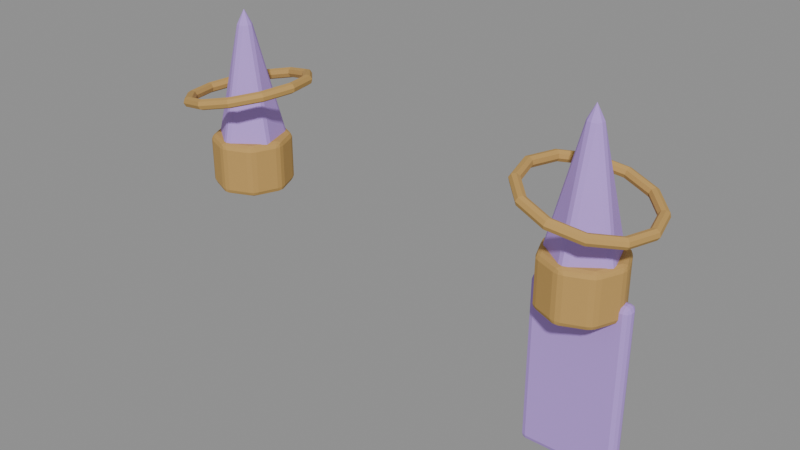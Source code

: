 # Source: upgrade_aether_sculpt.blend  (saved by Blender 5.2.44; exported with 4.5.12 LTS)
import bpy
from mathutils import Matrix  # noqa: F401  (used for matrix-valued properties, if any)

bpy.ops.wm.read_factory_settings(use_empty=True)
scene = bpy.context.scene
scene.name = 'Fort7_upgrade_aether'

# ---- materials (node trees are filled in below, after node groups)
mat_fortart2_gold_014 = bpy.data.materials.new('FortArt2_gold.014')
mat_fortart2_gold_014.diffuse_color = (0.5395, 0.3278, 0.09759, 1.0)
mat_fortart2_aether_002 = bpy.data.materials.new('FortArt2_aether.002')
mat_fortart2_aether_002.diffuse_color = (0.5089, 0.314, 0.8228, 1.0)
mat_fortart2_bone_010 = bpy.data.materials.new('FortArt2_bone.010')
mat_fortart2_bone_010.diffuse_color = (0.8228, 0.6939, 0.4179, 1.0)

# ---- material node trees
mat_fortart2_gold_014.use_nodes = True; mat_fortart2_gold_014.node_tree.nodes.clear()
_N = mat_fortart2_gold_014.node_tree.nodes; _L = mat_fortart2_gold_014.node_tree.links
n0 = _N.new('ShaderNodeBsdfPrincipled'); n0.name = 'Principled BSDF'; n0.location = (-200, 100)
n0.inputs[0].default_value = (0.5395, 0.3278, 0.09759, 1.0)
n0.inputs[1].default_value = 0.08
n0.inputs[2].default_value = 0.86
n0.inputs[10].default_value = 0.005
n1 = _N.new('ShaderNodeOutputMaterial'); n1.name = 'Material Output'; n1.location = (200, 100)
_L.new(n0.outputs[0], n1.inputs[0])
n1.is_active_output = True
mat_fortart2_aether_002.use_nodes = True; mat_fortart2_aether_002.node_tree.nodes.clear()
_N = mat_fortart2_aether_002.node_tree.nodes; _L = mat_fortart2_aether_002.node_tree.links
n0 = _N.new('ShaderNodeBsdfPrincipled'); n0.name = 'Principled BSDF'; n0.location = (-200, 100)
n0.inputs[0].default_value = (0.5089, 0.314, 0.8228, 1.0)
n0.inputs[1].default_value = 0.08
n0.inputs[2].default_value = 0.86
n0.inputs[10].default_value = 0.005
n1 = _N.new('ShaderNodeOutputMaterial'); n1.name = 'Material Output'; n1.location = (200, 100)
_L.new(n0.outputs[0], n1.inputs[0])
n1.is_active_output = True
mat_fortart2_bone_010.use_nodes = True; mat_fortart2_bone_010.node_tree.nodes.clear()
_N = mat_fortart2_bone_010.node_tree.nodes; _L = mat_fortart2_bone_010.node_tree.links
n0 = _N.new('ShaderNodeBsdfPrincipled'); n0.name = 'Principled BSDF'; n0.location = (-200, 100)
n0.inputs[0].default_value = (0.8228, 0.6939, 0.4179, 1.0)
n0.inputs[1].default_value = 0.08
n0.inputs[2].default_value = 0.86
n0.inputs[10].default_value = 0.005
n1 = _N.new('ShaderNodeOutputMaterial'); n1.name = 'Material Output'; n1.location = (200, 100)
_L.new(n0.outputs[0], n1.inputs[0])
n1.is_active_output = True

# ---- meshes
me_cone_1470 = bpy.data.meshes.new('Cone.1470')
me_cone_1470.from_pydata([(0.0, 0.19, -0.125), (0.0, 0.19, 0.125), (0.1344, 0.1344, -0.125), (0.1344, 0.1344, 0.125), (0.19, 0.0, -0.125), (0.19, 0.0, 0.125), (0.1344, -0.1344, -0.125), (0.1344, -0.1344, 0.125), (0.0, -0.19, -0.125), (0.0, -0.19, 0.125), (-0.1344, -0.1344, -0.125), (-0.1344, -0.1344, 0.125), (-0.19, 0.0, -0.125), (-0.19, 0.0, 0.125), (-0.1344, 0.1344, -0.125), (-0.1344, 0.1344, 0.125)], [], [(0, 1, 3, 2), (2, 3, 5, 4), (4, 5, 7, 6), (6, 7, 9, 8), (8, 9, 11, 10), (10, 11, 13, 12), (3, 1, 15, 13, 11, 9, 7, 5), (12, 13, 15, 14), (14, 15, 1, 0), (0, 2, 4, 6, 8, 10, 12, 14)])
_uv = me_cone_1470.uv_layers.new(name='UVMap')
_uv.uv.foreach_set('vector', [1.0, 0.5, 1.0, 1.0, 0.875, 1.0, 0.875, 0.5, 0.875, 0.5, 0.875, 1.0, 0.75, 1.0, 0.75, 0.5, 0.75, 0.5, 0.75, 1.0, 0.625, 1.0, 0.625, 0.5, 0.625, 0.5, 0.625, 1.0, 0.5, 1.0, 0.5, 0.5, 0.5, 0.5, 0.5, 1.0, 0.375, 1.0, 0.375, 0.5, 0.375, 0.5, 0.375, 1.0, 0.25, 1.0, 0.25, 0.5, 0.4197, 0.4197, 0.25, 0.49, 0.08029, 0.4197, 0.01, 0.25, 0.08029, 0.08029, 0.25, 0.01, 0.4197, 0.08029, 0.49, 0.25, 0.25, 0.5, 0.25, 1.0, 0.125, 1.0, 0.125, 0.5, 0.125, 0.5, 0.125, 1.0, 0.0, 1.0, 0.0, 0.5, 0.75, 0.49, 0.9197, 0.4197, 0.99, 0.25, 0.9197, 0.08029, 0.75, 0.01, 0.5803, 0.08029, 0.51, 0.25, 0.5803, 0.4197])
me_cone_1470.materials.append(mat_fortart2_gold_014)
me_cone_1470.update()
me_cone_1471 = bpy.data.meshes.new('Cone.1471')
me_cone_1471.from_pydata([(0.0, 0.18, -0.375), (0.1712, 0.05562, -0.375), (0.1058, -0.1456, -0.375), (-0.1058, -0.1456, -0.375), (-0.1712, 0.05562, -0.375), (0.0, 0.0, 0.375)], [], [(0, 5, 1), (1, 5, 2), (2, 5, 3), (0, 1, 2, 3, 4), (3, 5, 4), (4, 5, 0)])
_uv = me_cone_1471.uv_layers.new(name='UVMap')
_uv.uv.foreach_set('vector', [0.25, 0.49, 0.25, 0.25, 0.4783, 0.3242, 0.4783, 0.3242, 0.25, 0.25, 0.3911, 0.05584, 0.3911, 0.05584, 0.25, 0.25, 0.1089, 0.05584, 0.75, 0.49, 0.9783, 0.3242, 0.8911, 0.05584, 0.6089, 0.05584, 0.5217, 0.3242, 0.1089, 0.05584, 0.25, 0.25, 0.02175, 0.3242, 0.02175, 0.3242, 0.25, 0.25, 0.25, 0.49])
me_cone_1471.materials.append(mat_fortart2_aether_002)
me_cone_1471.update()
me_torus_248 = bpy.data.meshes.new('Torus.248')
me_torus_248.from_pydata([(0.315, 0.0, 0.0), (0.28, 0.0, 0.035), (0.245, 0.0, 4.286e-18), (0.28, 0.0, -0.035), (0.2728, 0.1575, 0.0), (0.2425, 0.14, 0.035), (0.2122, 0.1225, 4.286e-18), (0.2425, 0.14, -0.035), (0.1575, 0.2728, 0.0), (0.14, 0.2425, 0.035), (0.1225, 0.2122, 4.286e-18), (0.14, 0.2425, -0.035), (2.378e-08, 0.315, 0.0), (2.114e-08, 0.28, 0.035), (1.85e-08, 0.245, 4.286e-18), (2.114e-08, 0.28, -0.035), (-0.1575, 0.2728, 0.0), (-0.14, 0.2425, 0.035), (-0.1225, 0.2122, 4.286e-18), (-0.14, 0.2425, -0.035), (-0.2728, 0.1575, 0.0), (-0.2425, 0.14, 0.035), (-0.2122, 0.1225, 4.286e-18), (-0.2425, 0.14, -0.035), (-0.315, 2.754e-08, 0.0), (-0.28, 2.448e-08, 0.035), (-0.245, 2.142e-08, 4.286e-18), (-0.28, 2.448e-08, -0.035), (-0.2728, -0.1575, 0.0), (-0.2425, -0.14, 0.035), (-0.2122, -0.1225, 4.286e-18), (-0.2425, -0.14, -0.035), (-0.1575, -0.2728, 0.0), (-0.14, -0.2425, 0.035), (-0.1225, -0.2122, 4.286e-18), (-0.14, -0.2425, -0.035), (2.378e-08, -0.315, 0.0), (2.114e-08, -0.28, 0.035), (1.85e-08, -0.245, 4.286e-18), (2.114e-08, -0.28, -0.035), (0.1575, -0.2728, 0.0), (0.14, -0.2425, 0.035), (0.1225, -0.2122, 4.286e-18), (0.14, -0.2425, -0.035), (0.2728, -0.1575, 0.0), (0.2425, -0.14, 0.035), (0.2122, -0.1225, 4.286e-18), (0.2425, -0.14, -0.035)], [], [(0, 4, 5, 1), (1, 5, 6, 2), (2, 6, 7, 3), (3, 7, 4, 0), (4, 8, 9, 5), (5, 9, 10, 6), (6, 10, 11, 7), (7, 11, 8, 4), (8, 12, 13, 9), (9, 13, 14, 10), (10, 14, 15, 11), (11, 15, 12, 8), (12, 16, 17, 13), (13, 17, 18, 14), (14, 18, 19, 15), (15, 19, 16, 12), (16, 20, 21, 17), (17, 21, 22, 18), (18, 22, 23, 19), (19, 23, 20, 16), (20, 24, 25, 21), (21, 25, 26, 22), (22, 26, 27, 23), (23, 27, 24, 20), (24, 28, 29, 25), (25, 29, 30, 26), (26, 30, 31, 27), (27, 31, 28, 24), (28, 32, 33, 29), (29, 33, 34, 30), (30, 34, 35, 31), (31, 35, 32, 28), (32, 36, 37, 33), (33, 37, 38, 34), (34, 38, 39, 35), (35, 39, 36, 32), (36, 40, 41, 37), (37, 41, 42, 38), (38, 42, 43, 39), (39, 43, 40, 36), (40, 44, 45, 41), (41, 45, 46, 42), (42, 46, 47, 43), (43, 47, 44, 40), (44, 0, 1, 45), (45, 1, 2, 46), (46, 2, 3, 47), (47, 3, 0, 44)])
_uv = me_torus_248.uv_layers.new(name='UVMap')
_uv.uv.foreach_set('vector', [0.5, 0.5, 0.5833, 0.5, 0.5833, 0.75, 0.5, 0.75, 0.5, 0.75, 0.5833, 0.75, 0.5833, 1.0, 0.5, 1.0, 0.5, 0.0, 0.5833, 0.0, 0.5833, 0.25, 0.5, 0.25, 0.5, 0.25, 0.5833, 0.25, 0.5833, 0.5, 0.5, 0.5, 0.5833, 0.5, 0.6667, 0.5, 0.6667, 0.75, 0.5833, 0.75, 0.5833, 0.75, 0.6667, 0.75, 0.6667, 1.0, 0.5833, 1.0, 0.5833, 0.0, 0.6667, 0.0, 0.6667, 0.25, 0.5833, 0.25, 0.5833, 0.25, 0.6667, 0.25, 0.6667, 0.5, 0.5833, 0.5, 0.6667, 0.5, 0.75, 0.5, 0.75, 0.75, 0.6667, 0.75, 0.6667, 0.75, 0.75, 0.75, 0.75, 1.0, 0.6667, 1.0, 0.6667, 0.0, 0.75, 0.0, 0.75, 0.25, 0.6667, 0.25, 0.6667, 0.25, 0.75, 0.25, 0.75, 0.5, 0.6667, 0.5, 0.75, 0.5, 0.8333, 0.5, 0.8333, 0.75, 0.75, 0.75, 0.75, 0.75, 0.8333, 0.75, 0.8333, 1.0, 0.75, 1.0, 0.75, 0.0, 0.8333, 0.0, 0.8333, 0.25, 0.75, 0.25, 0.75, 0.25, 0.8333, 0.25, 0.8333, 0.5, 0.75, 0.5, 0.8333, 0.5, 0.9167, 0.5, 0.9167, 0.75, 0.8333, 0.75, 0.8333, 0.75, 0.9167, 0.75, 0.9167, 1.0, 0.8333, 1.0, 0.8333, 0.0, 0.9167, 0.0, 0.9167, 0.25, 0.8333, 0.25, 0.8333, 0.25, 0.9167, 0.25, 0.9167, 0.5, 0.8333, 0.5, 0.9167, 0.5, 1.0, 0.5, 1.0, 0.75, 0.9167, 0.75, 0.9167, 0.75, 1.0, 0.75, 1.0, 1.0, 0.9167, 1.0, 0.9167, 0.0, 1.0, 0.0, 1.0, 0.25, 0.9167, 0.25, 0.9167, 0.25, 1.0, 0.25, 1.0, 0.5, 0.9167, 0.5, 2.22e-16, 0.5, 0.08333, 0.5, 0.08333, 0.75, 2.22e-16, 0.75, 2.22e-16, 0.75, 0.08333, 0.75, 0.08333, 1.0, 2.22e-16, 1.0, 2.22e-16, 0.0, 0.08333, 0.0, 0.08333, 0.25, 2.22e-16, 0.25, 2.22e-16, 0.25, 0.08333, 0.25, 0.08333, 0.5, 2.22e-16, 0.5, 0.08333, 0.5, 0.1667, 0.5, 0.1667, 0.75, 0.08333, 0.75, 0.08333, 0.75, 0.1667, 0.75, 0.1667, 1.0, 0.08333, 1.0, 0.08333, 0.0, 0.1667, 0.0, 0.1667, 0.25, 0.08333, 0.25, 0.08333, 0.25, 0.1667, 0.25, 0.1667, 0.5, 0.08333, 0.5, 0.1667, 0.5, 0.25, 0.5, 0.25, 0.75, 0.1667, 0.75, 0.1667, 0.75, 0.25, 0.75, 0.25, 1.0, 0.1667, 1.0, 0.1667, 0.0, 0.25, 0.0, 0.25, 0.25, 0.1667, 0.25, 0.1667, 0.25, 0.25, 0.25, 0.25, 0.5, 0.1667, 0.5, 0.25, 0.5, 0.3333, 0.5, 0.3333, 0.75, 0.25, 0.75, 0.25, 0.75, 0.3333, 0.75, 0.3333, 1.0, 0.25, 1.0, 0.25, 0.0, 0.3333, 0.0, 0.3333, 0.25, 0.25, 0.25, 0.25, 0.25, 0.3333, 0.25, 0.3333, 0.5, 0.25, 0.5, 0.3333, 0.5, 0.4167, 0.5, 0.4167, 0.75, 0.3333, 0.75, 0.3333, 0.75, 0.4167, 0.75, 0.4167, 1.0, 0.3333, 1.0, 0.3333, 0.0, 0.4167, 0.0, 0.4167, 0.25, 0.3333, 0.25, 0.3333, 0.25, 0.4167, 0.25, 0.4167, 0.5, 0.3333, 0.5, 0.4167, 0.5, 0.5, 0.5, 0.5, 0.75, 0.4167, 0.75, 0.4167, 0.75, 0.5, 0.75, 0.5, 1.0, 0.4167, 1.0, 0.4167, 0.0, 0.5, 0.0, 0.5, 0.25, 0.4167, 0.25, 0.4167, 0.25, 0.5, 0.25, 0.5, 0.5, 0.4167, 0.5])
me_torus_248.materials.append(mat_fortart2_gold_014)
me_torus_248.update()
me_cone_1472 = bpy.data.meshes.new('Cone.1472')
me_cone_1472.from_pydata([(0.0, 0.19, -0.125), (0.0, 0.19, 0.125), (0.1344, 0.1344, -0.125), (0.1344, 0.1344, 0.125), (0.19, 0.0, -0.125), (0.19, 0.0, 0.125), (0.1344, -0.1344, -0.125), (0.1344, -0.1344, 0.125), (0.0, -0.19, -0.125), (0.0, -0.19, 0.125), (-0.1344, -0.1344, -0.125), (-0.1344, -0.1344, 0.125), (-0.19, 0.0, -0.125), (-0.19, 0.0, 0.125), (-0.1344, 0.1344, -0.125), (-0.1344, 0.1344, 0.125)], [], [(0, 1, 3, 2), (2, 3, 5, 4), (4, 5, 7, 6), (6, 7, 9, 8), (8, 9, 11, 10), (10, 11, 13, 12), (3, 1, 15, 13, 11, 9, 7, 5), (12, 13, 15, 14), (14, 15, 1, 0), (0, 2, 4, 6, 8, 10, 12, 14)])
_uv = me_cone_1472.uv_layers.new(name='UVMap')
_uv.uv.foreach_set('vector', [1.0, 0.5, 1.0, 1.0, 0.875, 1.0, 0.875, 0.5, 0.875, 0.5, 0.875, 1.0, 0.75, 1.0, 0.75, 0.5, 0.75, 0.5, 0.75, 1.0, 0.625, 1.0, 0.625, 0.5, 0.625, 0.5, 0.625, 1.0, 0.5, 1.0, 0.5, 0.5, 0.5, 0.5, 0.5, 1.0, 0.375, 1.0, 0.375, 0.5, 0.375, 0.5, 0.375, 1.0, 0.25, 1.0, 0.25, 0.5, 0.4197, 0.4197, 0.25, 0.49, 0.08029, 0.4197, 0.01, 0.25, 0.08029, 0.08029, 0.25, 0.01, 0.4197, 0.08029, 0.49, 0.25, 0.25, 0.5, 0.25, 1.0, 0.125, 1.0, 0.125, 0.5, 0.125, 0.5, 0.125, 1.0, 0.0, 1.0, 0.0, 0.5, 0.75, 0.49, 0.9197, 0.4197, 0.99, 0.25, 0.9197, 0.08029, 0.75, 0.01, 0.5803, 0.08029, 0.51, 0.25, 0.5803, 0.4197])
me_cone_1472.materials.append(mat_fortart2_gold_014)
me_cone_1472.update()
me_cone_1473 = bpy.data.meshes.new('Cone.1473')
me_cone_1473.from_pydata([(0.0, 0.18, -0.375), (0.1712, 0.05562, -0.375), (0.1058, -0.1456, -0.375), (-0.1058, -0.1456, -0.375), (-0.1712, 0.05562, -0.375), (0.0, 0.0, 0.375)], [], [(0, 5, 1), (1, 5, 2), (2, 5, 3), (0, 1, 2, 3, 4), (3, 5, 4), (4, 5, 0)])
_uv = me_cone_1473.uv_layers.new(name='UVMap')
_uv.uv.foreach_set('vector', [0.25, 0.49, 0.25, 0.25, 0.4783, 0.3242, 0.4783, 0.3242, 0.25, 0.25, 0.3911, 0.05584, 0.3911, 0.05584, 0.25, 0.25, 0.1089, 0.05584, 0.75, 0.49, 0.9783, 0.3242, 0.8911, 0.05584, 0.6089, 0.05584, 0.5217, 0.3242, 0.1089, 0.05584, 0.25, 0.25, 0.02175, 0.3242, 0.02175, 0.3242, 0.25, 0.25, 0.25, 0.49])
me_cone_1473.materials.append(mat_fortart2_aether_002)
me_cone_1473.update()
me_torus_249 = bpy.data.meshes.new('Torus.249')
me_torus_249.from_pydata([(0.315, 0.0, 0.0), (0.28, 0.0, 0.035), (0.245, 0.0, 4.286e-18), (0.28, 0.0, -0.035), (0.2728, 0.1575, 0.0), (0.2425, 0.14, 0.035), (0.2122, 0.1225, 4.286e-18), (0.2425, 0.14, -0.035), (0.1575, 0.2728, 0.0), (0.14, 0.2425, 0.035), (0.1225, 0.2122, 4.286e-18), (0.14, 0.2425, -0.035), (2.378e-08, 0.315, 0.0), (2.114e-08, 0.28, 0.035), (1.85e-08, 0.245, 4.286e-18), (2.114e-08, 0.28, -0.035), (-0.1575, 0.2728, 0.0), (-0.14, 0.2425, 0.035), (-0.1225, 0.2122, 4.286e-18), (-0.14, 0.2425, -0.035), (-0.2728, 0.1575, 0.0), (-0.2425, 0.14, 0.035), (-0.2122, 0.1225, 4.286e-18), (-0.2425, 0.14, -0.035), (-0.315, 2.754e-08, 0.0), (-0.28, 2.448e-08, 0.035), (-0.245, 2.142e-08, 4.286e-18), (-0.28, 2.448e-08, -0.035), (-0.2728, -0.1575, 0.0), (-0.2425, -0.14, 0.035), (-0.2122, -0.1225, 4.286e-18), (-0.2425, -0.14, -0.035), (-0.1575, -0.2728, 0.0), (-0.14, -0.2425, 0.035), (-0.1225, -0.2122, 4.286e-18), (-0.14, -0.2425, -0.035), (2.378e-08, -0.315, 0.0), (2.114e-08, -0.28, 0.035), (1.85e-08, -0.245, 4.286e-18), (2.114e-08, -0.28, -0.035), (0.1575, -0.2728, 0.0), (0.14, -0.2425, 0.035), (0.1225, -0.2122, 4.286e-18), (0.14, -0.2425, -0.035), (0.2728, -0.1575, 0.0), (0.2425, -0.14, 0.035), (0.2122, -0.1225, 4.286e-18), (0.2425, -0.14, -0.035)], [], [(0, 4, 5, 1), (1, 5, 6, 2), (2, 6, 7, 3), (3, 7, 4, 0), (4, 8, 9, 5), (5, 9, 10, 6), (6, 10, 11, 7), (7, 11, 8, 4), (8, 12, 13, 9), (9, 13, 14, 10), (10, 14, 15, 11), (11, 15, 12, 8), (12, 16, 17, 13), (13, 17, 18, 14), (14, 18, 19, 15), (15, 19, 16, 12), (16, 20, 21, 17), (17, 21, 22, 18), (18, 22, 23, 19), (19, 23, 20, 16), (20, 24, 25, 21), (21, 25, 26, 22), (22, 26, 27, 23), (23, 27, 24, 20), (24, 28, 29, 25), (25, 29, 30, 26), (26, 30, 31, 27), (27, 31, 28, 24), (28, 32, 33, 29), (29, 33, 34, 30), (30, 34, 35, 31), (31, 35, 32, 28), (32, 36, 37, 33), (33, 37, 38, 34), (34, 38, 39, 35), (35, 39, 36, 32), (36, 40, 41, 37), (37, 41, 42, 38), (38, 42, 43, 39), (39, 43, 40, 36), (40, 44, 45, 41), (41, 45, 46, 42), (42, 46, 47, 43), (43, 47, 44, 40), (44, 0, 1, 45), (45, 1, 2, 46), (46, 2, 3, 47), (47, 3, 0, 44)])
_uv = me_torus_249.uv_layers.new(name='UVMap')
_uv.uv.foreach_set('vector', [0.5, 0.5, 0.5833, 0.5, 0.5833, 0.75, 0.5, 0.75, 0.5, 0.75, 0.5833, 0.75, 0.5833, 1.0, 0.5, 1.0, 0.5, 0.0, 0.5833, 0.0, 0.5833, 0.25, 0.5, 0.25, 0.5, 0.25, 0.5833, 0.25, 0.5833, 0.5, 0.5, 0.5, 0.5833, 0.5, 0.6667, 0.5, 0.6667, 0.75, 0.5833, 0.75, 0.5833, 0.75, 0.6667, 0.75, 0.6667, 1.0, 0.5833, 1.0, 0.5833, 0.0, 0.6667, 0.0, 0.6667, 0.25, 0.5833, 0.25, 0.5833, 0.25, 0.6667, 0.25, 0.6667, 0.5, 0.5833, 0.5, 0.6667, 0.5, 0.75, 0.5, 0.75, 0.75, 0.6667, 0.75, 0.6667, 0.75, 0.75, 0.75, 0.75, 1.0, 0.6667, 1.0, 0.6667, 0.0, 0.75, 0.0, 0.75, 0.25, 0.6667, 0.25, 0.6667, 0.25, 0.75, 0.25, 0.75, 0.5, 0.6667, 0.5, 0.75, 0.5, 0.8333, 0.5, 0.8333, 0.75, 0.75, 0.75, 0.75, 0.75, 0.8333, 0.75, 0.8333, 1.0, 0.75, 1.0, 0.75, 0.0, 0.8333, 0.0, 0.8333, 0.25, 0.75, 0.25, 0.75, 0.25, 0.8333, 0.25, 0.8333, 0.5, 0.75, 0.5, 0.8333, 0.5, 0.9167, 0.5, 0.9167, 0.75, 0.8333, 0.75, 0.8333, 0.75, 0.9167, 0.75, 0.9167, 1.0, 0.8333, 1.0, 0.8333, 0.0, 0.9167, 0.0, 0.9167, 0.25, 0.8333, 0.25, 0.8333, 0.25, 0.9167, 0.25, 0.9167, 0.5, 0.8333, 0.5, 0.9167, 0.5, 1.0, 0.5, 1.0, 0.75, 0.9167, 0.75, 0.9167, 0.75, 1.0, 0.75, 1.0, 1.0, 0.9167, 1.0, 0.9167, 0.0, 1.0, 0.0, 1.0, 0.25, 0.9167, 0.25, 0.9167, 0.25, 1.0, 0.25, 1.0, 0.5, 0.9167, 0.5, 2.22e-16, 0.5, 0.08333, 0.5, 0.08333, 0.75, 2.22e-16, 0.75, 2.22e-16, 0.75, 0.08333, 0.75, 0.08333, 1.0, 2.22e-16, 1.0, 2.22e-16, 0.0, 0.08333, 0.0, 0.08333, 0.25, 2.22e-16, 0.25, 2.22e-16, 0.25, 0.08333, 0.25, 0.08333, 0.5, 2.22e-16, 0.5, 0.08333, 0.5, 0.1667, 0.5, 0.1667, 0.75, 0.08333, 0.75, 0.08333, 0.75, 0.1667, 0.75, 0.1667, 1.0, 0.08333, 1.0, 0.08333, 0.0, 0.1667, 0.0, 0.1667, 0.25, 0.08333, 0.25, 0.08333, 0.25, 0.1667, 0.25, 0.1667, 0.5, 0.08333, 0.5, 0.1667, 0.5, 0.25, 0.5, 0.25, 0.75, 0.1667, 0.75, 0.1667, 0.75, 0.25, 0.75, 0.25, 1.0, 0.1667, 1.0, 0.1667, 0.0, 0.25, 0.0, 0.25, 0.25, 0.1667, 0.25, 0.1667, 0.25, 0.25, 0.25, 0.25, 0.5, 0.1667, 0.5, 0.25, 0.5, 0.3333, 0.5, 0.3333, 0.75, 0.25, 0.75, 0.25, 0.75, 0.3333, 0.75, 0.3333, 1.0, 0.25, 1.0, 0.25, 0.0, 0.3333, 0.0, 0.3333, 0.25, 0.25, 0.25, 0.25, 0.25, 0.3333, 0.25, 0.3333, 0.5, 0.25, 0.5, 0.3333, 0.5, 0.4167, 0.5, 0.4167, 0.75, 0.3333, 0.75, 0.3333, 0.75, 0.4167, 0.75, 0.4167, 1.0, 0.3333, 1.0, 0.3333, 0.0, 0.4167, 0.0, 0.4167, 0.25, 0.3333, 0.25, 0.3333, 0.25, 0.4167, 0.25, 0.4167, 0.5, 0.3333, 0.5, 0.4167, 0.5, 0.5, 0.5, 0.5, 0.75, 0.4167, 0.75, 0.4167, 0.75, 0.5, 0.75, 0.5, 1.0, 0.4167, 1.0, 0.4167, 0.0, 0.5, 0.0, 0.5, 0.25, 0.4167, 0.25, 0.4167, 0.25, 0.5, 0.25, 0.5, 0.5, 0.4167, 0.5])
me_torus_249.materials.append(mat_fortart2_gold_014)
me_torus_249.update()
me_cube_2247 = bpy.data.meshes.new('Cube.2247')
me_cube_2247.from_pydata([(-0.22, -0.035, -0.4), (-0.22, -0.035, 0.4), (-0.22, 0.035, -0.4), (-0.22, 0.035, 0.4), (0.22, -0.035, -0.4), (0.22, -0.035, 0.4), (0.22, 0.035, -0.4), (0.22, 0.035, 0.4)], [], [(0, 1, 3, 2), (2, 3, 7, 6), (6, 7, 5, 4), (4, 5, 1, 0), (2, 6, 4, 0), (7, 3, 1, 5)])
_uv = me_cube_2247.uv_layers.new(name='UVMap')
_uv.uv.foreach_set('vector', [0.375, 0.0, 0.625, 0.0, 0.625, 0.25, 0.375, 0.25, 0.375, 0.25, 0.625, 0.25, 0.625, 0.5, 0.375, 0.5, 0.375, 0.5, 0.625, 0.5, 0.625, 0.75, 0.375, 0.75, 0.375, 0.75, 0.625, 0.75, 0.625, 1.0, 0.375, 1.0, 0.125, 0.5, 0.375, 0.5, 0.375, 0.75, 0.125, 0.75, 0.625, 0.5, 0.875, 0.5, 0.875, 0.75, 0.625, 0.75])
me_cube_2247.materials.append(mat_fortart2_aether_002)
me_cube_2247.update()
me_cube_2248 = bpy.data.meshes.new('Cube.2248')
me_cube_2248.from_pydata([(-0.025, -0.015, -0.175), (-0.025, -0.015, 0.175), (-0.025, 0.015, -0.175), (-0.025, 0.015, 0.175), (0.025, -0.015, -0.175), (0.025, -0.015, 0.175), (0.025, 0.015, -0.175), (0.025, 0.015, 0.175)], [], [(0, 1, 3, 2), (2, 3, 7, 6), (6, 7, 5, 4), (4, 5, 1, 0), (2, 6, 4, 0), (7, 3, 1, 5)])
_uv = me_cube_2248.uv_layers.new(name='UVMap')
_uv.uv.foreach_set('vector', [0.375, 0.0, 0.625, 0.0, 0.625, 0.25, 0.375, 0.25, 0.375, 0.25, 0.625, 0.25, 0.625, 0.5, 0.375, 0.5, 0.375, 0.5, 0.625, 0.5, 0.625, 0.75, 0.375, 0.75, 0.375, 0.75, 0.625, 0.75, 0.625, 1.0, 0.375, 1.0, 0.125, 0.5, 0.375, 0.5, 0.375, 0.75, 0.125, 0.75, 0.625, 0.5, 0.875, 0.5, 0.875, 0.75, 0.625, 0.75])
me_cube_2248.materials.append(mat_fortart2_bone_010)
me_cube_2248.update()
me_cube_2249 = bpy.data.meshes.new('Cube.2249')
me_cube_2249.from_pydata([(-0.025, -0.015, -0.175), (-0.025, -0.015, 0.175), (-0.025, 0.015, -0.175), (-0.025, 0.015, 0.175), (0.025, -0.015, -0.175), (0.025, -0.015, 0.175), (0.025, 0.015, -0.175), (0.025, 0.015, 0.175)], [], [(0, 1, 3, 2), (2, 3, 7, 6), (6, 7, 5, 4), (4, 5, 1, 0), (2, 6, 4, 0), (7, 3, 1, 5)])
_uv = me_cube_2249.uv_layers.new(name='UVMap')
_uv.uv.foreach_set('vector', [0.375, 0.0, 0.625, 0.0, 0.625, 0.25, 0.375, 0.25, 0.375, 0.25, 0.625, 0.25, 0.625, 0.5, 0.375, 0.5, 0.375, 0.5, 0.625, 0.5, 0.625, 0.75, 0.375, 0.75, 0.375, 0.75, 0.625, 0.75, 0.625, 1.0, 0.375, 1.0, 0.125, 0.5, 0.375, 0.5, 0.375, 0.75, 0.125, 0.75, 0.625, 0.5, 0.875, 0.5, 0.875, 0.75, 0.625, 0.75])
me_cube_2249.materials.append(mat_fortart2_bone_010)
me_cube_2249.update()
me_cube_2250 = bpy.data.meshes.new('Cube.2250')
me_cube_2250.from_pydata([(-0.025, -0.015, -0.175), (-0.025, -0.015, 0.175), (-0.025, 0.015, -0.175), (-0.025, 0.015, 0.175), (0.025, -0.015, -0.175), (0.025, -0.015, 0.175), (0.025, 0.015, -0.175), (0.025, 0.015, 0.175)], [], [(0, 1, 3, 2), (2, 3, 7, 6), (6, 7, 5, 4), (4, 5, 1, 0), (2, 6, 4, 0), (7, 3, 1, 5)])
_uv = me_cube_2250.uv_layers.new(name='UVMap')
_uv.uv.foreach_set('vector', [0.375, 0.0, 0.625, 0.0, 0.625, 0.25, 0.375, 0.25, 0.375, 0.25, 0.625, 0.25, 0.625, 0.5, 0.375, 0.5, 0.375, 0.5, 0.625, 0.5, 0.625, 0.75, 0.375, 0.75, 0.375, 0.75, 0.625, 0.75, 0.625, 1.0, 0.375, 1.0, 0.125, 0.5, 0.375, 0.5, 0.375, 0.75, 0.125, 0.75, 0.625, 0.5, 0.875, 0.5, 0.875, 0.75, 0.625, 0.75])
me_cube_2250.materials.append(mat_fortart2_bone_010)
me_cube_2250.update()

# ---- objects
ob_upgrade_aether = bpy.data.objects.new('upgrade_aether', None)
ob_crystalsocket = bpy.data.objects.new('CrystalSocket', me_cone_1470)
ob_aetherfinial = bpy.data.objects.new('AetherFinial', me_cone_1471)
ob_orbitbrace = bpy.data.objects.new('OrbitBrace', me_torus_248)
ob_crystalsocket_001 = bpy.data.objects.new('CrystalSocket.001', me_cone_1472)
ob_aetherfinial_001 = bpy.data.objects.new('AetherFinial.001', me_cone_1473)
ob_orbitbrace_001 = bpy.data.objects.new('OrbitBrace.001', me_torus_249)
ob_longpennant = bpy.data.objects.new('LongPennant', me_cube_2247)
ob_rankiii = bpy.data.objects.new('RankIII', me_cube_2248)
ob_rankiii_001 = bpy.data.objects.new('RankIII.001', me_cube_2249)
ob_rankiii_002 = bpy.data.objects.new('RankIII.002', me_cube_2250)

# ---- transforms, parenting, visibility, modifiers, constraints
ob_upgrade_aether.location = (0.0, 0.0, 0.0)
ob_crystalsocket.parent = ob_upgrade_aether
ob_crystalsocket.location = (-0.9, 0.78, 1.525)
ob_crystalsocket.rotation_euler = (0.0, -0.0, -3.142)
_m = ob_crystalsocket.modifiers.new('Hand softened edges', 'BEVEL')
_m.width = 0.025
_m.width_pct = 0.025
_m.segments = 2
_m.angle_limit = 0.6109
ob_aetherfinial.parent = ob_upgrade_aether
ob_aetherfinial.location = (-0.9, 0.78, 1.975)
ob_aetherfinial.rotation_euler = (0.0, -0.0, -3.142)
_m = ob_aetherfinial.modifiers.new('Hand softened edges', 'BEVEL')
_m.width = 0.025
_m.width_pct = 0.025
_m.segments = 2
_m.angle_limit = 0.6109
ob_orbitbrace.parent = ob_upgrade_aether
ob_orbitbrace.location = (-0.9, 0.78, 1.87)
ob_orbitbrace.rotation_euler = (0.0, -0.225, 0.0)
_m = ob_orbitbrace.modifiers.new('Hand softened edges', 'BEVEL')
_m.width = 0.025
_m.width_pct = 0.025
_m.segments = 2
_m.angle_limit = 0.6109
ob_crystalsocket_001.parent = ob_upgrade_aether
ob_crystalsocket_001.location = (0.9, 0.78, 1.525)
ob_crystalsocket_001.rotation_euler = (0.0, -0.0, -3.142)
_m = ob_crystalsocket_001.modifiers.new('Hand softened edges', 'BEVEL')
_m.width = 0.025
_m.width_pct = 0.025
_m.segments = 2
_m.angle_limit = 0.6109
ob_aetherfinial_001.parent = ob_upgrade_aether
ob_aetherfinial_001.location = (0.9, 0.78, 1.975)
ob_aetherfinial_001.rotation_euler = (0.0, -0.0, -3.142)
_m = ob_aetherfinial_001.modifiers.new('Hand softened edges', 'BEVEL')
_m.width = 0.025
_m.width_pct = 0.025
_m.segments = 2
_m.angle_limit = 0.6109
ob_orbitbrace_001.parent = ob_upgrade_aether
ob_orbitbrace_001.location = (0.9, 0.78, 1.87)
ob_orbitbrace_001.rotation_euler = (0.0, 0.225, 0.0)
_m = ob_orbitbrace_001.modifiers.new('Hand softened edges', 'BEVEL')
_m.width = 0.025
_m.width_pct = 0.025
_m.segments = 2
_m.angle_limit = 0.6109
ob_longpennant.parent = ob_upgrade_aether
ob_longpennant.location = (0.9, 0.79, 1.08)
_m = ob_longpennant.modifiers.new('Hand softened edges', 'BEVEL')
_m.width = 0.025
_m.width_pct = 0.025
_m.segments = 2
_m.angle_limit = 0.6109
ob_rankiii.parent = ob_upgrade_aether
ob_rankiii.location = (0.78, 0.84, 1.1)
_m = ob_rankiii.modifiers.new('Hand softened edges', 'BEVEL')
_m.width = 0.025
_m.width_pct = 0.025
_m.segments = 2
_m.angle_limit = 0.6109
ob_rankiii_001.parent = ob_upgrade_aether
ob_rankiii_001.location = (0.9, 0.84, 1.1)
_m = ob_rankiii_001.modifiers.new('Hand softened edges', 'BEVEL')
_m.width = 0.025
_m.width_pct = 0.025
_m.segments = 2
_m.angle_limit = 0.6109
ob_rankiii_002.parent = ob_upgrade_aether
ob_rankiii_002.location = (1.02, 0.84, 1.1)
_m = ob_rankiii_002.modifiers.new('Hand softened edges', 'BEVEL')
_m.width = 0.025
_m.width_pct = 0.025
_m.segments = 2
_m.angle_limit = 0.6109

# ---- collection membership
scene.collection.objects.link(ob_upgrade_aether)
scene.collection.objects.link(ob_crystalsocket)
scene.collection.objects.link(ob_aetherfinial)
scene.collection.objects.link(ob_orbitbrace)
scene.collection.objects.link(ob_crystalsocket_001)
scene.collection.objects.link(ob_aetherfinial_001)
scene.collection.objects.link(ob_orbitbrace_001)
scene.collection.objects.link(ob_longpennant)
scene.collection.objects.link(ob_rankiii)
scene.collection.objects.link(ob_rankiii_001)
scene.collection.objects.link(ob_rankiii_002)

# ---- scene / render settings (as saved in the file)
scene.frame_start = 1; scene.frame_end = 25; scene.frame_set(1)
scene.render.engine = 'BLENDER_EEVEE_NEXT'
scene.render.image_settings.exr_codec = 'NONE'
scene.render.fps = 30
scene.render.use_bake_clear = False
scene.render.bake_margin = 0
scene.render.bake_bias = 0.0
scene.render.bake_samples = 0
scene.render.simplify_subdivision_render = 0
scene.render.simplify_child_particles_render = 0.0
scene.render.compositor_device = 'GPU'
scene.eevee.use_volume_custom_range = False
scene.eevee.gtao_distance = 0.0
scene.eevee.use_fast_gi = False
scene.eevee.fast_gi_thickness_near = 0.1
scene.eevee.fast_gi_thickness_far = 0.0
scene.eevee.ray_tracing_options.screen_trace_thickness = 0.1
bpy.context.view_layer.update()

# ---- added for rendering (the .blend has no active camera and no usable light): camera, sun + grey world if the file has none
cam_auto = bpy.data.cameras.new('AutoCamera')
cam_auto.lens = 50.0
cam_auto.sensor_width = 36.0
cam_auto.clip_end = 1000.0
ob_auto_camera = bpy.data.objects.new('AutoCamera', cam_auto)
scene.collection.objects.link(ob_auto_camera)
ob_auto_camera.location = (2.71136, -2.47364, 3.62874)
ob_auto_camera.rotation_euler = (1.09748, -7.21219e-08, 0.694738)
scene.camera = ob_auto_camera
light_auto_sun = bpy.data.lights.new('AutoSun', 'SUN')
light_auto_sun.energy = 3.0
light_auto_sun.angle = 0.0523599
ob_auto_sun = bpy.data.objects.new('AutoSun', light_auto_sun)
scene.collection.objects.link(ob_auto_sun)
ob_auto_sun.rotation_euler = (0.872665, 0.174533, 0.523599)
if scene.world is None:
    world_auto = bpy.data.worlds.new('AutoWorld')
    world_auto.color = (0.3, 0.3, 0.3)
    scene.world = world_auto
bpy.context.view_layer.update()

